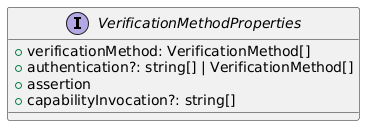

The diagram above was rendered by PlantUML. Its source (embedded in the PNG):
@startuml
interface VerificationMethodProperties {
  + verificationMethod: VerificationMethod[]
  + authentication?: string[] | VerificationMethod[]
  + assertion
  + capabilityInvocation?: string[]
}
@enduml